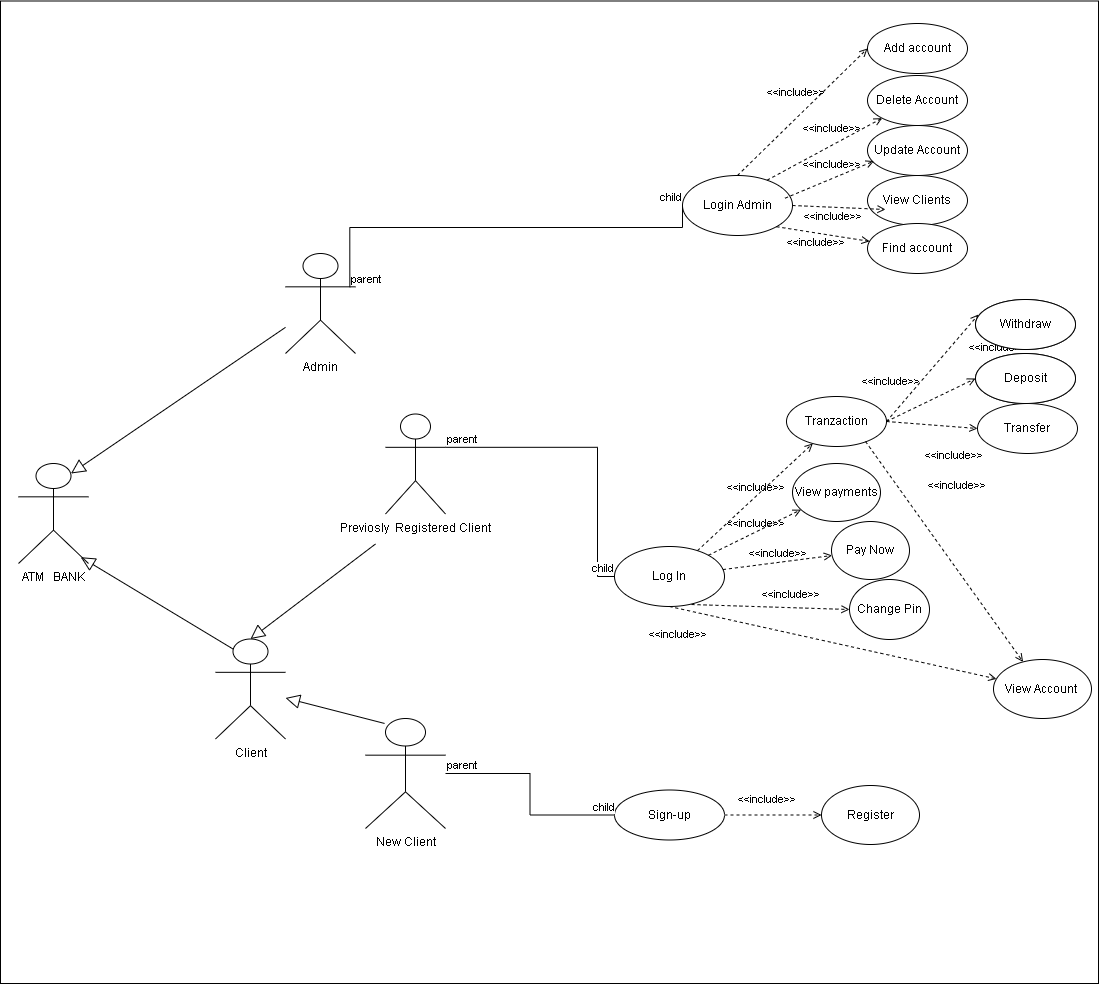

The diagram above was exported from draw.io. Its source (the exported page's mxGraphModel, read from the mxfile embedded in the PNG):
<mxGraphModel dx="1626" dy="947" grid="1" gridSize="18" guides="1" tooltips="1" connect="1" arrows="1" fold="1" page="1" pageScale="1" pageWidth="2827" pageHeight="2269" math="0" shadow="0">
  <root>
    <object label="" id="0">
      <mxCell />
    </object>
    <mxCell id="1" parent="0" />
    <mxCell id="B8zPzv0-Wtr5YbhiGRw1-2" value="" style="rounded=0;whiteSpace=wrap;html=1;" vertex="1" parent="1">
      <mxGeometry x="90" y="79.5" width="1098" height="982.5" as="geometry" />
    </mxCell>
    <mxCell id="B8zPzv0-Wtr5YbhiGRw1-4" value="Tranzaction" style="ellipse;whiteSpace=wrap;html=1;" vertex="1" parent="1">
      <mxGeometry x="876" y="475" width="100" height="50" as="geometry" />
    </mxCell>
    <mxCell id="B8zPzv0-Wtr5YbhiGRw1-6" value="Log In" style="ellipse;whiteSpace=wrap;html=1;" vertex="1" parent="1">
      <mxGeometry x="704" y="625" width="110" height="60" as="geometry" />
    </mxCell>
    <mxCell id="B8zPzv0-Wtr5YbhiGRw1-7" value="View Account&amp;nbsp;" style="ellipse;whiteSpace=wrap;html=1;" vertex="1" parent="1">
      <mxGeometry x="1083" y="738" width="98" height="59" as="geometry" />
    </mxCell>
    <mxCell id="B8zPzv0-Wtr5YbhiGRw1-8" value="Sign-up" style="ellipse;whiteSpace=wrap;html=1;" vertex="1" parent="1">
      <mxGeometry x="704" y="868.5" width="110" height="50" as="geometry" />
    </mxCell>
    <mxCell id="B8zPzv0-Wtr5YbhiGRw1-12" value="New Client" style="shape=umlActor;html=1;verticalLabelPosition=bottom;verticalAlign=top;align=center;" vertex="1" parent="1">
      <mxGeometry x="455" y="797" width="80" height="110" as="geometry" />
    </mxCell>
    <mxCell id="B8zPzv0-Wtr5YbhiGRw1-13" value="Client" style="shape=umlActor;html=1;verticalLabelPosition=bottom;verticalAlign=top;align=center;" vertex="1" parent="1">
      <mxGeometry x="305" y="717.5" width="70" height="100" as="geometry" />
    </mxCell>
    <mxCell id="B8zPzv0-Wtr5YbhiGRw1-14" value="Previosly&amp;nbsp; Registered Client" style="shape=umlActor;html=1;verticalLabelPosition=bottom;verticalAlign=top;align=center;" vertex="1" parent="1">
      <mxGeometry x="475" y="492.5" width="60" height="100" as="geometry" />
    </mxCell>
    <mxCell id="B8zPzv0-Wtr5YbhiGRw1-16" value="Change Pin&lt;span style=&quot;color: rgba(0 , 0 , 0 , 0) ; font-family: monospace ; font-size: 0px&quot;&gt;%3CmxGraphModel%3E%3Croot%3E%3CmxCell%20id%3D%220%22%2F%3E%3CmxCell%20id%3D%221%22%20parent%3D%220%22%2F%3E%3CmxCell%20id%3D%222%22%20value%3D%22Client%22%20style%3D%22shape%3DumlActor%3Bhtml%3D1%3BverticalLabelPosition%3Dbottom%3BverticalAlign%3Dtop%3Balign%3Dcenter%3B%22%20vertex%3D%221%22%20parent%3D%221%22%3E%3CmxGeometry%20x%3D%22100%22%20y%3D%22460%22%20width%3D%2230%22%20height%3D%2260%22%20as%3D%22geometry%22%2F%3E%3C%2FmxCell%3E%3C%2Froot%3E%3C%2FmxGraphModel%3E&lt;/span&gt;" style="ellipse;whiteSpace=wrap;html=1;" vertex="1" parent="1">
      <mxGeometry x="939" y="658" width="80" height="60" as="geometry" />
    </mxCell>
    <mxCell id="B8zPzv0-Wtr5YbhiGRw1-18" value="View payments" style="ellipse;whiteSpace=wrap;html=1;" vertex="1" parent="1">
      <mxGeometry x="882" y="542" width="88" height="58" as="geometry" />
    </mxCell>
    <mxCell id="B8zPzv0-Wtr5YbhiGRw1-19" value="Pay Now" style="ellipse;whiteSpace=wrap;html=1;" vertex="1" parent="1">
      <mxGeometry x="921" y="600" width="78" height="58" as="geometry" />
    </mxCell>
    <mxCell id="B8zPzv0-Wtr5YbhiGRw1-20" value="" style="edgeStyle=none;html=1;endArrow=block;endFill=0;endSize=12;verticalAlign=bottom;rounded=0;entryX=0.5;entryY=0;entryDx=0;entryDy=0;entryPerimeter=0;" edge="1" parent="1" target="B8zPzv0-Wtr5YbhiGRw1-13">
      <mxGeometry width="160" relative="1" as="geometry">
        <mxPoint x="465" y="622.5" as="sourcePoint" />
        <mxPoint x="375.0000000000002" y="730.4999999999998" as="targetPoint" />
      </mxGeometry>
    </mxCell>
    <mxCell id="B8zPzv0-Wtr5YbhiGRw1-21" value="" style="edgeStyle=none;html=1;endArrow=block;endFill=0;endSize=12;verticalAlign=bottom;rounded=0;exitX=0.238;exitY=0.045;exitDx=0;exitDy=0;exitPerimeter=0;" edge="1" parent="1" source="B8zPzv0-Wtr5YbhiGRw1-12" target="B8zPzv0-Wtr5YbhiGRw1-13">
      <mxGeometry width="160" relative="1" as="geometry">
        <mxPoint x="525" y="842.5" as="sourcePoint" />
        <mxPoint x="375.0000000000002" y="812.5808803110249" as="targetPoint" />
      </mxGeometry>
    </mxCell>
    <mxCell id="B8zPzv0-Wtr5YbhiGRw1-22" value="" style="endArrow=none;html=1;edgeStyle=orthogonalEdgeStyle;rounded=0;" edge="1" parent="1" source="B8zPzv0-Wtr5YbhiGRw1-12" target="B8zPzv0-Wtr5YbhiGRw1-8">
      <mxGeometry relative="1" as="geometry">
        <mxPoint x="565" y="1130" as="sourcePoint" />
        <mxPoint x="725" y="1130" as="targetPoint" />
      </mxGeometry>
    </mxCell>
    <mxCell id="B8zPzv0-Wtr5YbhiGRw1-23" value="parent" style="edgeLabel;resizable=0;html=1;align=left;verticalAlign=bottom;" connectable="0" vertex="1" parent="B8zPzv0-Wtr5YbhiGRw1-22">
      <mxGeometry x="-1" relative="1" as="geometry" />
    </mxCell>
    <mxCell id="B8zPzv0-Wtr5YbhiGRw1-24" value="child" style="edgeLabel;resizable=0;html=1;align=right;verticalAlign=bottom;" connectable="0" vertex="1" parent="B8zPzv0-Wtr5YbhiGRw1-22">
      <mxGeometry x="1" relative="1" as="geometry" />
    </mxCell>
    <mxCell id="B8zPzv0-Wtr5YbhiGRw1-25" value="" style="endArrow=none;html=1;edgeStyle=orthogonalEdgeStyle;rounded=0;exitX=1;exitY=0.3333333333333333;exitDx=0;exitDy=0;exitPerimeter=0;" edge="1" parent="1" source="B8zPzv0-Wtr5YbhiGRw1-14" target="B8zPzv0-Wtr5YbhiGRw1-6">
      <mxGeometry relative="1" as="geometry">
        <mxPoint x="525" y="950" as="sourcePoint" />
        <mxPoint x="685" y="950" as="targetPoint" />
        <Array as="points">
          <mxPoint x="687" y="526" />
          <mxPoint x="687" y="655" />
        </Array>
      </mxGeometry>
    </mxCell>
    <mxCell id="B8zPzv0-Wtr5YbhiGRw1-26" value="parent" style="edgeLabel;resizable=0;html=1;align=left;verticalAlign=bottom;" connectable="0" vertex="1" parent="B8zPzv0-Wtr5YbhiGRw1-25">
      <mxGeometry x="-1" relative="1" as="geometry" />
    </mxCell>
    <mxCell id="B8zPzv0-Wtr5YbhiGRw1-27" value="child" style="edgeLabel;resizable=0;html=1;align=right;verticalAlign=bottom;" connectable="0" vertex="1" parent="B8zPzv0-Wtr5YbhiGRw1-25">
      <mxGeometry x="1" relative="1" as="geometry" />
    </mxCell>
    <mxCell id="B8zPzv0-Wtr5YbhiGRw1-47" value="&amp;lt;&amp;lt;include&amp;gt;&amp;gt;" style="html=1;verticalAlign=bottom;labelBackgroundColor=none;endArrow=open;endFill=0;dashed=1;rounded=0;" edge="1" parent="1" source="B8zPzv0-Wtr5YbhiGRw1-6" target="B8zPzv0-Wtr5YbhiGRw1-19">
      <mxGeometry width="160" relative="1" as="geometry">
        <mxPoint x="632" y="699" as="sourcePoint" />
        <mxPoint x="792" y="699" as="targetPoint" />
      </mxGeometry>
    </mxCell>
    <mxCell id="B8zPzv0-Wtr5YbhiGRw1-48" value="&amp;lt;&amp;lt;include&amp;gt;&amp;gt;" style="html=1;verticalAlign=bottom;labelBackgroundColor=none;endArrow=open;endFill=0;dashed=1;rounded=0;exitX=0.7;exitY=0.967;exitDx=0;exitDy=0;entryX=0;entryY=0.5;entryDx=0;entryDy=0;exitPerimeter=0;" edge="1" parent="1" source="B8zPzv0-Wtr5YbhiGRw1-6" target="B8zPzv0-Wtr5YbhiGRw1-16">
      <mxGeometry x="0.2527" y="4" width="160" relative="1" as="geometry">
        <mxPoint x="821.0422444406072" y="690.9692357317676" as="sourcePoint" />
        <mxPoint x="902.9977646650359" y="724.3621461054922" as="targetPoint" />
        <mxPoint as="offset" />
      </mxGeometry>
    </mxCell>
    <mxCell id="B8zPzv0-Wtr5YbhiGRw1-50" value="&amp;lt;&amp;lt;include&amp;gt;&amp;gt;" style="html=1;verticalAlign=bottom;labelBackgroundColor=none;endArrow=open;endFill=0;dashed=1;rounded=0;exitX=0.5;exitY=1;exitDx=0;exitDy=0;" edge="1" parent="1" source="B8zPzv0-Wtr5YbhiGRw1-6" target="B8zPzv0-Wtr5YbhiGRw1-7">
      <mxGeometry x="-0.9045" y="-34" width="160" relative="1" as="geometry">
        <mxPoint x="799" y="701.02" as="sourcePoint" />
        <mxPoint x="904" y="803" as="targetPoint" />
        <mxPoint as="offset" />
      </mxGeometry>
    </mxCell>
    <mxCell id="B8zPzv0-Wtr5YbhiGRw1-51" value="&amp;lt;&amp;lt;include&amp;gt;&amp;gt;" style="html=1;verticalAlign=bottom;labelBackgroundColor=none;endArrow=open;endFill=0;dashed=1;rounded=0;exitX=1;exitY=0;exitDx=0;exitDy=0;" edge="1" parent="1" source="B8zPzv0-Wtr5YbhiGRw1-6" target="B8zPzv0-Wtr5YbhiGRw1-18">
      <mxGeometry width="160" relative="1" as="geometry">
        <mxPoint x="832" y="673" as="sourcePoint" />
        <mxPoint x="904" y="673" as="targetPoint" />
      </mxGeometry>
    </mxCell>
    <mxCell id="B8zPzv0-Wtr5YbhiGRw1-52" value="&amp;lt;&amp;lt;include&amp;gt;&amp;gt;" style="html=1;verticalAlign=bottom;labelBackgroundColor=none;endArrow=open;endFill=0;dashed=1;rounded=0;" edge="1" parent="1" source="B8zPzv0-Wtr5YbhiGRw1-6" target="B8zPzv0-Wtr5YbhiGRw1-4">
      <mxGeometry width="160" relative="1" as="geometry">
        <mxPoint x="815.8908729652599" y="651.7867965644036" as="sourcePoint" />
        <mxPoint x="904.5987813137717" y="623.3128808394463" as="targetPoint" />
      </mxGeometry>
    </mxCell>
    <mxCell id="B8zPzv0-Wtr5YbhiGRw1-53" value="Withdraw" style="ellipse;whiteSpace=wrap;html=1;" vertex="1" parent="1">
      <mxGeometry x="1065" y="378" width="100" height="50" as="geometry" />
    </mxCell>
    <mxCell id="B8zPzv0-Wtr5YbhiGRw1-54" value="Deposit" style="ellipse;whiteSpace=wrap;html=1;" vertex="1" parent="1">
      <mxGeometry x="1065" y="432" width="100" height="50" as="geometry" />
    </mxCell>
    <mxCell id="B8zPzv0-Wtr5YbhiGRw1-55" value="Transfer" style="ellipse;whiteSpace=wrap;html=1;" vertex="1" parent="1">
      <mxGeometry x="1067" y="482" width="100" height="50" as="geometry" />
    </mxCell>
    <mxCell id="B8zPzv0-Wtr5YbhiGRw1-56" value="&amp;lt;&amp;lt;include&amp;gt;&amp;gt;" style="html=1;verticalAlign=bottom;labelBackgroundColor=none;endArrow=open;endFill=0;dashed=1;rounded=0;exitX=1;exitY=0.5;exitDx=0;exitDy=0;entryX=0.03;entryY=0.3;entryDx=0;entryDy=0;entryPerimeter=0;" edge="1" parent="1" source="B8zPzv0-Wtr5YbhiGRw1-4" target="B8zPzv0-Wtr5YbhiGRw1-53">
      <mxGeometry x="0.7297" y="-42" width="160" relative="1" as="geometry">
        <mxPoint x="777" y="703" as="sourcePoint" />
        <mxPoint x="1005.6510020451769" y="820.404271722346" as="targetPoint" />
        <mxPoint as="offset" />
      </mxGeometry>
    </mxCell>
    <mxCell id="B8zPzv0-Wtr5YbhiGRw1-57" value="&amp;lt;&amp;lt;include&amp;gt;&amp;gt;" style="html=1;verticalAlign=bottom;labelBackgroundColor=none;endArrow=open;endFill=0;dashed=1;rounded=0;entryX=0;entryY=0.5;entryDx=0;entryDy=0;exitX=1;exitY=0.5;exitDx=0;exitDy=0;" edge="1" parent="1" source="B8zPzv0-Wtr5YbhiGRw1-4" target="B8zPzv0-Wtr5YbhiGRw1-54">
      <mxGeometry x="-0.6524" y="26" width="160" relative="1" as="geometry">
        <mxPoint x="994" y="518" as="sourcePoint" />
        <mxPoint x="1068" y="538" as="targetPoint" />
        <mxPoint as="offset" />
      </mxGeometry>
    </mxCell>
    <mxCell id="B8zPzv0-Wtr5YbhiGRw1-58" value="&amp;lt;&amp;lt;include&amp;gt;&amp;gt;" style="html=1;verticalAlign=bottom;labelBackgroundColor=none;endArrow=open;endFill=0;dashed=1;rounded=0;entryX=0;entryY=0.5;entryDx=0;entryDy=0;exitX=1;exitY=0.5;exitDx=0;exitDy=0;" edge="1" parent="1" source="B8zPzv0-Wtr5YbhiGRw1-4" target="B8zPzv0-Wtr5YbhiGRw1-55">
      <mxGeometry x="0.5358" y="-38" width="160" relative="1" as="geometry">
        <mxPoint x="939" y="522" as="sourcePoint" />
        <mxPoint x="1083" y="618" as="targetPoint" />
        <mxPoint as="offset" />
      </mxGeometry>
    </mxCell>
    <mxCell id="B8zPzv0-Wtr5YbhiGRw1-59" value="&amp;lt;&amp;lt;include&amp;gt;&amp;gt;" style="html=1;verticalAlign=bottom;labelBackgroundColor=none;endArrow=open;endFill=0;dashed=1;rounded=0;exitX=0.79;exitY=0.9;exitDx=0;exitDy=0;exitPerimeter=0;" edge="1" parent="1" source="B8zPzv0-Wtr5YbhiGRw1-4" target="B8zPzv0-Wtr5YbhiGRw1-7">
      <mxGeometry x="-0.2913" y="43" width="160" relative="1" as="geometry">
        <mxPoint x="994" y="518" as="sourcePoint" />
        <mxPoint x="1083" y="688" as="targetPoint" />
        <mxPoint as="offset" />
      </mxGeometry>
    </mxCell>
    <mxCell id="B8zPzv0-Wtr5YbhiGRw1-60" value="Register" style="ellipse;whiteSpace=wrap;html=1;" vertex="1" parent="1">
      <mxGeometry x="911" y="864" width="98" height="59" as="geometry" />
    </mxCell>
    <mxCell id="B8zPzv0-Wtr5YbhiGRw1-61" value="&amp;lt;&amp;lt;include&amp;gt;&amp;gt;" style="html=1;verticalAlign=bottom;labelBackgroundColor=none;endArrow=open;endFill=0;dashed=1;rounded=0;exitX=1;exitY=0.5;exitDx=0;exitDy=0;" edge="1" parent="1" source="B8zPzv0-Wtr5YbhiGRw1-8" target="B8zPzv0-Wtr5YbhiGRw1-60">
      <mxGeometry x="-0.1282" y="7" width="160" relative="1" as="geometry">
        <mxPoint x="777" y="703" as="sourcePoint" />
        <mxPoint x="1103.9726357553711" y="775.3813837317439" as="targetPoint" />
        <mxPoint as="offset" />
        <Array as="points" />
      </mxGeometry>
    </mxCell>
    <mxCell id="B8zPzv0-Wtr5YbhiGRw1-62" value="Admin" style="shape=umlActor;html=1;verticalLabelPosition=bottom;verticalAlign=top;align=center;" vertex="1" parent="1">
      <mxGeometry x="375" y="332" width="70" height="100" as="geometry" />
    </mxCell>
    <mxCell id="B8zPzv0-Wtr5YbhiGRw1-63" value="Login Admin" style="ellipse;whiteSpace=wrap;html=1;" vertex="1" parent="1">
      <mxGeometry x="772" y="254" width="110" height="60" as="geometry" />
    </mxCell>
    <mxCell id="B8zPzv0-Wtr5YbhiGRw1-66" value="" style="endArrow=none;html=1;edgeStyle=orthogonalEdgeStyle;rounded=0;exitX=0.919;exitY=0.337;exitDx=0;exitDy=0;exitPerimeter=0;entryX=0;entryY=0.5;entryDx=0;entryDy=0;" edge="1" parent="1" source="B8zPzv0-Wtr5YbhiGRw1-62" target="B8zPzv0-Wtr5YbhiGRw1-63">
      <mxGeometry relative="1" as="geometry">
        <mxPoint x="553" y="543.8333333333333" as="sourcePoint" />
        <mxPoint x="633" y="324" as="targetPoint" />
        <Array as="points">
          <mxPoint x="439" y="306" />
          <mxPoint x="772" y="306" />
        </Array>
      </mxGeometry>
    </mxCell>
    <mxCell id="B8zPzv0-Wtr5YbhiGRw1-67" value="parent" style="edgeLabel;resizable=0;html=1;align=left;verticalAlign=bottom;" connectable="0" vertex="1" parent="B8zPzv0-Wtr5YbhiGRw1-66">
      <mxGeometry x="-1" relative="1" as="geometry" />
    </mxCell>
    <mxCell id="B8zPzv0-Wtr5YbhiGRw1-68" value="child" style="edgeLabel;resizable=0;html=1;align=right;verticalAlign=bottom;" connectable="0" vertex="1" parent="B8zPzv0-Wtr5YbhiGRw1-66">
      <mxGeometry x="1" relative="1" as="geometry" />
    </mxCell>
    <mxCell id="B8zPzv0-Wtr5YbhiGRw1-69" value="Withdraw" style="ellipse;whiteSpace=wrap;html=1;" vertex="1" parent="1">
      <mxGeometry x="1065" y="378" width="100" height="50" as="geometry" />
    </mxCell>
    <mxCell id="B8zPzv0-Wtr5YbhiGRw1-70" value="Deposit" style="ellipse;whiteSpace=wrap;html=1;" vertex="1" parent="1">
      <mxGeometry x="1065" y="432" width="100" height="50" as="geometry" />
    </mxCell>
    <mxCell id="B8zPzv0-Wtr5YbhiGRw1-71" value="Update Account" style="ellipse;whiteSpace=wrap;html=1;" vertex="1" parent="1">
      <mxGeometry x="957" y="204" width="100" height="50" as="geometry" />
    </mxCell>
    <mxCell id="B8zPzv0-Wtr5YbhiGRw1-72" value="Delete Account" style="ellipse;whiteSpace=wrap;html=1;" vertex="1" parent="1">
      <mxGeometry x="957" y="154" width="100" height="50" as="geometry" />
    </mxCell>
    <mxCell id="B8zPzv0-Wtr5YbhiGRw1-73" value="View Clients" style="ellipse;whiteSpace=wrap;html=1;" vertex="1" parent="1">
      <mxGeometry x="957" y="254" width="100" height="50" as="geometry" />
    </mxCell>
    <mxCell id="B8zPzv0-Wtr5YbhiGRw1-74" value="Find account" style="ellipse;whiteSpace=wrap;html=1;" vertex="1" parent="1">
      <mxGeometry x="957" y="302" width="100" height="50" as="geometry" />
    </mxCell>
    <mxCell id="B8zPzv0-Wtr5YbhiGRw1-75" value="Add account" style="ellipse;whiteSpace=wrap;html=1;" vertex="1" parent="1">
      <mxGeometry x="957" y="102" width="100" height="50" as="geometry" />
    </mxCell>
    <mxCell id="B8zPzv0-Wtr5YbhiGRw1-76" value="&amp;lt;&amp;lt;include&amp;gt;&amp;gt;" style="html=1;verticalAlign=bottom;labelBackgroundColor=none;endArrow=open;endFill=0;dashed=1;rounded=0;exitX=0.5;exitY=0;exitDx=0;exitDy=0;entryX=0;entryY=0.5;entryDx=0;entryDy=0;" edge="1" parent="1" source="B8zPzv0-Wtr5YbhiGRw1-63" target="B8zPzv0-Wtr5YbhiGRw1-75">
      <mxGeometry x="0.0256" y="12" width="160" relative="1" as="geometry">
        <mxPoint x="847" y="232.5" as="sourcePoint" />
        <mxPoint x="939" y="125.5" as="targetPoint" />
        <mxPoint as="offset" />
      </mxGeometry>
    </mxCell>
    <mxCell id="B8zPzv0-Wtr5YbhiGRw1-77" value="&amp;lt;&amp;lt;include&amp;gt;&amp;gt;" style="html=1;verticalAlign=bottom;labelBackgroundColor=none;endArrow=open;endFill=0;dashed=1;rounded=0;exitX=0.769;exitY=0.078;exitDx=0;exitDy=0;entryX=0;entryY=1;entryDx=0;entryDy=0;exitPerimeter=0;" edge="1" parent="1" source="B8zPzv0-Wtr5YbhiGRw1-63" target="B8zPzv0-Wtr5YbhiGRw1-72">
      <mxGeometry x="0.1795" y="7" width="160" relative="1" as="geometry">
        <mxPoint x="845" y="272" as="sourcePoint" />
        <mxPoint x="974.9999999999998" y="145" as="targetPoint" />
        <mxPoint as="offset" />
      </mxGeometry>
    </mxCell>
    <mxCell id="B8zPzv0-Wtr5YbhiGRw1-78" value="&amp;lt;&amp;lt;include&amp;gt;&amp;gt;" style="html=1;verticalAlign=bottom;labelBackgroundColor=none;endArrow=open;endFill=0;dashed=1;rounded=0;exitX=0.769;exitY=0.078;exitDx=0;exitDy=0;entryX=0.065;entryY=0.711;entryDx=0;entryDy=0;exitPerimeter=0;entryPerimeter=0;" edge="1" parent="1" target="B8zPzv0-Wtr5YbhiGRw1-71">
      <mxGeometry x="0.0864" y="5" width="160" relative="1" as="geometry">
        <mxPoint x="874.5899999999999" y="276.68000000000006" as="sourcePoint" />
        <mxPoint x="989.3331784242619" y="214.52054393194157" as="targetPoint" />
        <mxPoint as="offset" />
      </mxGeometry>
    </mxCell>
    <mxCell id="B8zPzv0-Wtr5YbhiGRw1-79" value="&amp;lt;&amp;lt;include&amp;gt;&amp;gt;" style="html=1;verticalAlign=bottom;labelBackgroundColor=none;endArrow=open;endFill=0;dashed=1;rounded=0;exitX=1;exitY=0.5;exitDx=0;exitDy=0;" edge="1" parent="1" source="B8zPzv0-Wtr5YbhiGRw1-63">
      <mxGeometry x="-0.1111" y="-18" width="160" relative="1" as="geometry">
        <mxPoint x="892.5899999999999" y="294.68000000000006" as="sourcePoint" />
        <mxPoint x="975" y="288" as="targetPoint" />
        <mxPoint as="offset" />
      </mxGeometry>
    </mxCell>
    <mxCell id="B8zPzv0-Wtr5YbhiGRw1-80" value="&amp;lt;&amp;lt;include&amp;gt;&amp;gt;" style="html=1;verticalAlign=bottom;labelBackgroundColor=none;endArrow=open;endFill=0;dashed=1;rounded=0;exitX=1;exitY=1;exitDx=0;exitDy=0;" edge="1" parent="1" source="B8zPzv0-Wtr5YbhiGRw1-63" target="B8zPzv0-Wtr5YbhiGRw1-74">
      <mxGeometry x="-0.1111" y="-18" width="160" relative="1" as="geometry">
        <mxPoint x="900" y="302" as="sourcePoint" />
        <mxPoint x="993" y="305.9999999999999" as="targetPoint" />
        <mxPoint as="offset" />
      </mxGeometry>
    </mxCell>
    <mxCell id="B8zPzv0-Wtr5YbhiGRw1-81" value="ATM&amp;nbsp; &amp;nbsp;BANK" style="shape=umlActor;html=1;verticalLabelPosition=bottom;verticalAlign=top;align=center;" vertex="1" parent="1">
      <mxGeometry x="108" y="542" width="70" height="100" as="geometry" />
    </mxCell>
    <mxCell id="B8zPzv0-Wtr5YbhiGRw1-82" value="" style="edgeStyle=none;html=1;endArrow=block;endFill=0;endSize=12;verticalAlign=bottom;rounded=0;entryX=0.75;entryY=0.1;entryDx=0;entryDy=0;entryPerimeter=0;" edge="1" parent="1" source="B8zPzv0-Wtr5YbhiGRw1-62" target="B8zPzv0-Wtr5YbhiGRw1-81">
      <mxGeometry width="160" relative="1" as="geometry">
        <mxPoint x="341" y="437" as="sourcePoint" />
        <mxPoint x="216" y="532" as="targetPoint" />
      </mxGeometry>
    </mxCell>
    <mxCell id="B8zPzv0-Wtr5YbhiGRw1-83" value="" style="edgeStyle=none;html=1;endArrow=block;endFill=0;endSize=12;verticalAlign=bottom;rounded=0;exitX=0.25;exitY=0.1;exitDx=0;exitDy=0;exitPerimeter=0;entryX=0.89;entryY=0.937;entryDx=0;entryDy=0;entryPerimeter=0;" edge="1" parent="1" source="B8zPzv0-Wtr5YbhiGRw1-13" target="B8zPzv0-Wtr5YbhiGRw1-81">
      <mxGeometry width="160" relative="1" as="geometry">
        <mxPoint x="305" y="770.6500000000001" as="sourcePoint" />
        <mxPoint x="195.96" y="641.9958206053875" as="targetPoint" />
      </mxGeometry>
    </mxCell>
  </root>
</mxGraphModel>